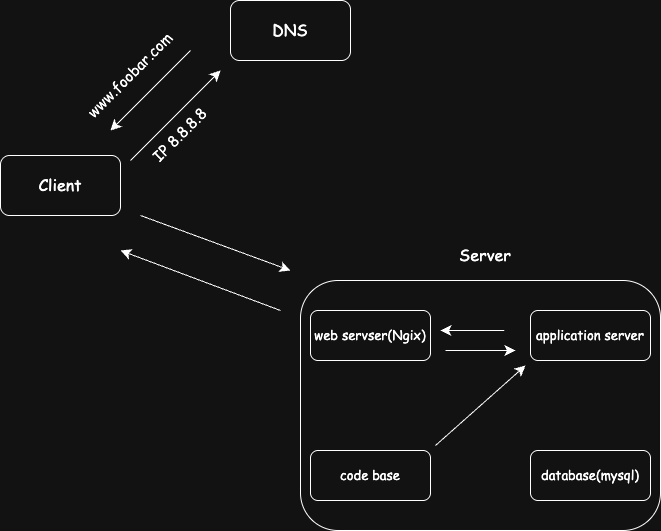

The diagram above was exported from draw.io. Its source (the exported page's mxGraphModel, read from the mxfile embedded in the PNG):
<mxGraphModel dx="466" dy="852" grid="0" gridSize="10" guides="1" tooltips="1" connect="1" arrows="1" fold="1" page="1" pageScale="1" pageWidth="850" pageHeight="1100" background="#FFFFFF" math="0" shadow="0" adaptiveColors="auto">
  <root>
    <mxCell id="0" />
    <mxCell id="1" parent="0" />
    <mxCell id="1IYHe_VGJc2hJa_SmuRS-1" value="" style="rounded=1;whiteSpace=wrap;html=1;labelBackgroundColor=none;" vertex="1" parent="1">
      <mxGeometry x="250" y="160" width="120" height="60" as="geometry" />
    </mxCell>
    <mxCell id="1IYHe_VGJc2hJa_SmuRS-2" value="&lt;font face=&quot;Comic Sans MS&quot;&gt;DNS&lt;/font&gt;" style="text;strokeColor=none;fillColor=none;html=1;align=center;verticalAlign=middle;whiteSpace=wrap;rounded=1;fontSize=16;labelBackgroundColor=none;" vertex="1" parent="1">
      <mxGeometry x="280" y="175" width="60" height="30" as="geometry" />
    </mxCell>
    <mxCell id="1IYHe_VGJc2hJa_SmuRS-3" value="" style="rounded=1;whiteSpace=wrap;html=1;labelBackgroundColor=none;" vertex="1" parent="1">
      <mxGeometry x="20" y="315" width="120" height="60" as="geometry" />
    </mxCell>
    <mxCell id="1IYHe_VGJc2hJa_SmuRS-4" value="&lt;font face=&quot;Comic Sans MS&quot;&gt;Client&lt;/font&gt;" style="text;strokeColor=none;fillColor=none;html=1;align=center;verticalAlign=middle;whiteSpace=wrap;rounded=1;fontSize=16;labelBackgroundColor=none;" vertex="1" parent="1">
      <mxGeometry x="50" y="330" width="60" height="30" as="geometry" />
    </mxCell>
    <mxCell id="1IYHe_VGJc2hJa_SmuRS-6" value="&lt;font style=&quot;font-size: 15px;&quot; face=&quot;Comic Sans MS&quot;&gt;IP 8.8.8.8&lt;/font&gt;" style="text;strokeColor=none;fillColor=none;html=1;align=center;verticalAlign=middle;whiteSpace=wrap;rounded=1;fontSize=16;rotation=-45;labelBackgroundColor=none;" vertex="1" parent="1">
      <mxGeometry x="160" y="280" width="80" height="30" as="geometry" />
    </mxCell>
    <mxCell id="1IYHe_VGJc2hJa_SmuRS-8" value="" style="endArrow=classic;html=1;rounded=1;fontSize=12;startSize=8;endSize=8;curved=1;labelBackgroundColor=none;fontColor=default;" edge="1" parent="1">
      <mxGeometry width="50" height="50" relative="1" as="geometry">
        <mxPoint x="150" y="320" as="sourcePoint" />
        <mxPoint x="240" y="230" as="targetPoint" />
      </mxGeometry>
    </mxCell>
    <mxCell id="1IYHe_VGJc2hJa_SmuRS-10" value="" style="endArrow=classic;html=1;rounded=1;fontSize=12;startSize=8;endSize=8;curved=1;labelBackgroundColor=none;fontColor=default;" edge="1" parent="1">
      <mxGeometry width="50" height="50" relative="1" as="geometry">
        <mxPoint x="210" y="210" as="sourcePoint" />
        <mxPoint x="130" y="290" as="targetPoint" />
      </mxGeometry>
    </mxCell>
    <mxCell id="1IYHe_VGJc2hJa_SmuRS-11" value="&lt;font style=&quot;font-size: 15px;&quot; face=&quot;Comic Sans MS&quot;&gt;www.foobar.com&lt;/font&gt;" style="text;strokeColor=none;fillColor=none;html=1;align=center;verticalAlign=middle;whiteSpace=wrap;rounded=1;fontSize=16;rotation=-45;labelBackgroundColor=none;" vertex="1" parent="1">
      <mxGeometry x="120" y="220" width="60" height="30" as="geometry" />
    </mxCell>
    <mxCell id="1IYHe_VGJc2hJa_SmuRS-13" value="" style="endArrow=classic;html=1;rounded=1;fontSize=12;startSize=8;endSize=8;curved=1;labelBackgroundColor=none;fontColor=default;" edge="1" parent="1">
      <mxGeometry width="50" height="50" relative="1" as="geometry">
        <mxPoint x="160" y="375" as="sourcePoint" />
        <mxPoint x="310" y="430" as="targetPoint" />
      </mxGeometry>
    </mxCell>
    <mxCell id="1IYHe_VGJc2hJa_SmuRS-14" value="" style="rounded=1;whiteSpace=wrap;html=1;labelBackgroundColor=none;" vertex="1" parent="1">
      <mxGeometry x="320" y="440" width="360" height="250" as="geometry" />
    </mxCell>
    <mxCell id="1IYHe_VGJc2hJa_SmuRS-15" value="&lt;font face=&quot;Comic Sans MS&quot;&gt;Server&lt;/font&gt;" style="text;strokeColor=none;fillColor=none;html=1;align=center;verticalAlign=middle;whiteSpace=wrap;rounded=1;fontSize=16;labelBackgroundColor=none;" vertex="1" parent="1">
      <mxGeometry x="440" y="400" width="130" height="30" as="geometry" />
    </mxCell>
    <mxCell id="1IYHe_VGJc2hJa_SmuRS-17" value="" style="rounded=1;whiteSpace=wrap;html=1;labelBackgroundColor=none;" vertex="1" parent="1">
      <mxGeometry x="330" y="470" width="120" height="50" as="geometry" />
    </mxCell>
    <mxCell id="1IYHe_VGJc2hJa_SmuRS-18" value="" style="rounded=1;whiteSpace=wrap;html=1;labelBackgroundColor=none;" vertex="1" parent="1">
      <mxGeometry x="550" y="470" width="120" height="50" as="geometry" />
    </mxCell>
    <mxCell id="1IYHe_VGJc2hJa_SmuRS-19" value="" style="endArrow=classic;html=1;rounded=1;fontSize=12;startSize=8;endSize=8;curved=1;entryX=0.583;entryY=0.28;entryDx=0;entryDy=0;entryPerimeter=0;labelBackgroundColor=none;fontColor=default;" edge="1" parent="1">
      <mxGeometry width="50" height="50" relative="1" as="geometry">
        <mxPoint x="465.06" y="510" as="sourcePoint" />
        <mxPoint x="534.94" y="510" as="targetPoint" />
        <Array as="points">
          <mxPoint x="515.06" y="510" />
        </Array>
      </mxGeometry>
    </mxCell>
    <mxCell id="1IYHe_VGJc2hJa_SmuRS-20" value="" style="endArrow=classic;html=1;rounded=1;fontSize=12;startSize=8;endSize=8;curved=1;labelBackgroundColor=none;fontColor=default;" edge="1" parent="1">
      <mxGeometry width="50" height="50" relative="1" as="geometry">
        <mxPoint x="465.06" y="490" as="sourcePoint" />
        <mxPoint x="460" y="490" as="targetPoint" />
        <Array as="points">
          <mxPoint x="515.06" y="490" />
          <mxPoint x="530" y="490" />
        </Array>
      </mxGeometry>
    </mxCell>
    <mxCell id="1IYHe_VGJc2hJa_SmuRS-21" value="&lt;font face=&quot;Comic Sans MS&quot; style=&quot;font-size: 13px;&quot;&gt;web servser(Ngix)&lt;/font&gt;" style="text;strokeColor=none;fillColor=none;html=1;align=center;verticalAlign=middle;whiteSpace=wrap;rounded=1;fontSize=16;labelBackgroundColor=none;" vertex="1" parent="1">
      <mxGeometry x="330" y="480" width="120" height="30" as="geometry" />
    </mxCell>
    <mxCell id="1IYHe_VGJc2hJa_SmuRS-23" value="" style="endArrow=classic;html=1;rounded=1;fontSize=12;startSize=8;endSize=8;curved=1;labelBackgroundColor=none;fontColor=default;" edge="1" parent="1">
      <mxGeometry width="50" height="50" relative="1" as="geometry">
        <mxPoint x="300" y="470" as="sourcePoint" />
        <mxPoint x="140" y="410" as="targetPoint" />
      </mxGeometry>
    </mxCell>
    <mxCell id="1IYHe_VGJc2hJa_SmuRS-24" value="&lt;font face=&quot;Comic Sans MS&quot; style=&quot;font-size: 13px;&quot;&gt;application server&lt;/font&gt;" style="text;strokeColor=none;fillColor=none;html=1;align=center;verticalAlign=middle;whiteSpace=wrap;rounded=1;fontSize=16;labelBackgroundColor=none;" vertex="1" parent="1">
      <mxGeometry x="550" y="480" width="120" height="30" as="geometry" />
    </mxCell>
    <mxCell id="1IYHe_VGJc2hJa_SmuRS-25" value="" style="rounded=1;whiteSpace=wrap;html=1;labelBackgroundColor=none;" vertex="1" parent="1">
      <mxGeometry x="330" y="610" width="120" height="50" as="geometry" />
    </mxCell>
    <mxCell id="1IYHe_VGJc2hJa_SmuRS-26" value="" style="rounded=1;whiteSpace=wrap;html=1;labelBackgroundColor=none;" vertex="1" parent="1">
      <mxGeometry x="550" y="610" width="120" height="50" as="geometry" />
    </mxCell>
    <mxCell id="1IYHe_VGJc2hJa_SmuRS-27" value="&lt;font style=&quot;font-size: 13px;&quot; face=&quot;Comic Sans MS&quot;&gt;code base&lt;/font&gt;" style="text;strokeColor=none;fillColor=none;html=1;align=center;verticalAlign=middle;whiteSpace=wrap;rounded=1;fontSize=16;labelBackgroundColor=none;" vertex="1" parent="1">
      <mxGeometry x="350" y="620" width="80" height="30" as="geometry" />
    </mxCell>
    <mxCell id="1IYHe_VGJc2hJa_SmuRS-28" value="" style="endArrow=classic;html=1;rounded=1;fontSize=12;startSize=8;endSize=8;curved=1;labelBackgroundColor=none;fontColor=default;" edge="1" parent="1">
      <mxGeometry width="50" height="50" relative="1" as="geometry">
        <mxPoint x="455" y="605" as="sourcePoint" />
        <mxPoint x="545" y="525" as="targetPoint" />
        <Array as="points" />
      </mxGeometry>
    </mxCell>
    <mxCell id="1IYHe_VGJc2hJa_SmuRS-29" value="&lt;font style=&quot;font-size: 13px;&quot; face=&quot;Comic Sans MS&quot;&gt;database(mysql)&lt;/font&gt;" style="text;strokeColor=none;fillColor=none;html=1;align=center;verticalAlign=middle;whiteSpace=wrap;rounded=1;fontSize=16;labelBackgroundColor=none;" vertex="1" parent="1">
      <mxGeometry x="555" y="620" width="110" height="30" as="geometry" />
    </mxCell>
  </root>
</mxGraphModel>